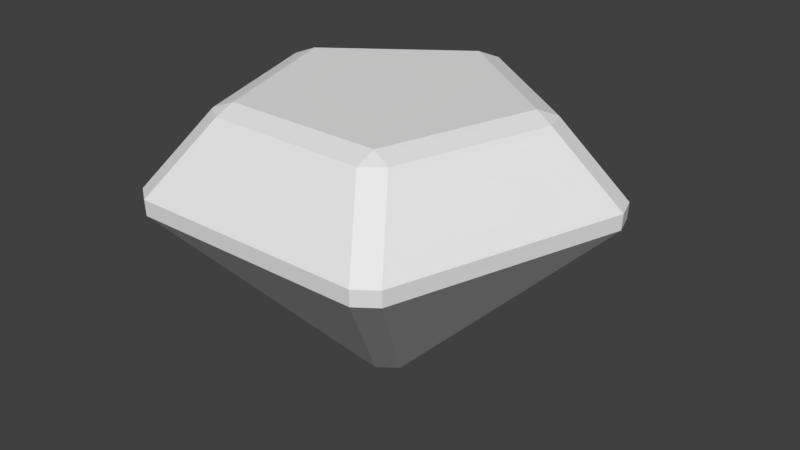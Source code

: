 # Source: gem.blend  (saved by Blender 2.91.10; exported with 4.5.12 LTS)
import bpy
from mathutils import Matrix  # noqa: F401  (used for matrix-valued properties, if any)

bpy.ops.wm.read_factory_settings(use_empty=True)
scene = bpy.context.scene
scene.name = 'Scene'

# ---- collections
col_collection_1 = bpy.data.collections.new('Collection 1'); scene.collection.children.link(col_collection_1)

# ---- world
world_world = bpy.data.worlds.new('World'); scene.world = world_world
world_world.color = (0.05088, 0.05088, 0.05088)
world_world.use_sun_shadow = False
world_world.sun_shadow_jitter_overblur = 0.0
world_world.cycles.sampling_method = 'MANUAL'

# ---- meshes
me_cone = bpy.data.meshes.new('Cone')
me_cone.from_pydata([(0.02644, 0.4748, -0.8683), (-0.02644, 0.4748, -0.8683), (-0.02663, 0.4734, -0.8123), (0.02663, 0.4734, -0.8123), (0.4434, 0.1719, -0.8683), (0.442, 0.1716, -0.8123), (0.4584, 0.1209, -0.8123), (0.4597, 0.1216, -0.8683), (0.3005, -0.3686, -0.8683), (0.2998, -0.3673, -0.8123), (0.2567, -0.3986, -0.8123), (0.2577, -0.3997, -0.8683), (-0.04309, -0.014, -0.1288), (-1.49e-08, -0.04531, -0.1288), (0.04309, -0.014, -0.1288), (0.02663, 0.03666, -0.1288), (-0.02663, 0.03666, -0.1288), (-0.2998, -0.3673, -0.8123), (-0.3005, -0.3686, -0.8683), (-0.2577, -0.3997, -0.8683), (-0.2567, -0.3986, -0.8123), (-0.442, 0.1716, -0.8123), (-0.4434, 0.1719, -0.8683), (-0.4597, 0.1216, -0.8683), (-0.4584, 0.1209, -0.8123), (0.02644, 0.3304, -1.117), (-3.912e-08, 0.2946, -1.145), (-0.02644, 0.3304, -1.117), (0.3061, 0.1273, -1.117), (0.3224, 0.07696, -1.117), (0.2802, 0.09104, -1.145), (0.2156, -0.2518, -1.117), (0.1728, -0.2829, -1.117), (0.1732, -0.2384, -1.145), (-0.1728, -0.2829, -1.117), (-0.2156, -0.2518, -1.117), (-0.1732, -0.2384, -1.145), (-0.3224, 0.07696, -1.117), (-0.3061, 0.1273, -1.117), (-0.2802, 0.09104, -1.145)], [], [(21, 16, 2), (7, 8, 31, 29), (11, 19, 34, 32), (18, 23, 37, 35), (22, 1, 27, 38), (3, 15, 5), (6, 14, 9), (10, 13, 20), (26, 30, 33, 36, 39), (17, 12, 24), (0, 1, 2, 3), (4, 5, 6, 7), (8, 9, 10, 11), (12, 13, 14, 15, 16), (17, 18, 19, 20), (21, 22, 23, 24), (25, 26, 27), (28, 29, 30), (31, 32, 33), (34, 35, 36), (37, 38, 39), (3, 5, 4, 0), (12, 17, 20, 13), (14, 6, 5, 15), (6, 9, 8, 7), (2, 16, 15, 3), (13, 10, 9, 14), (10, 20, 19, 11), (16, 21, 24, 12), (17, 24, 23, 18), (21, 2, 1, 22), (25, 28, 30, 26), (29, 31, 33, 30), (32, 34, 36, 33), (35, 37, 39, 36), (38, 27, 26, 39), (7, 29, 28, 4), (27, 1, 0, 25), (37, 23, 22, 38), (11, 32, 31, 8), (34, 19, 18, 35), (0, 4, 28, 25)])
me_cone.use_remesh_preserve_volume = False
me_cone.use_remesh_preserve_attributes = False
me_cone.use_mirror_vertex_groups = False
me_cone.update()

# ---- objects
ob_cone = bpy.data.objects.new('Cone', me_cone)

# ---- transforms, parenting, visibility, modifiers, constraints
ob_cone.location = (0.0, 0.0, -0.3555)
ob_cone.rotation_euler = (-0.0, 3.142, -0.0)
ob_cone.scale = (1.0, 1.0, 0.6068)
ob_cone.lineart.crease_threshold = 0.0

# ---- collection membership
col_collection_1.objects.link(ob_cone)

# ---- scene / render settings (as saved in the file)
scene.frame_start = 1; scene.frame_end = 250; scene.frame_set(1)
scene.render.engine = 'BLENDER_EEVEE_NEXT'
scene.render.resolution_percentage = 50
scene.render.dither_intensity = 0.0
scene.cycles.use_denoising = False
scene.cycles.samples = 128
scene.cycles.sampling_pattern = 'TABULATED_SOBOL'
scene.cycles.use_adaptive_sampling = False
scene.cycles.use_light_tree = False
scene.cycles.blur_glossy = 0.0
scene.cycles.sample_clamp_indirect = 0.0
scene.view_settings.view_transform = 'Standard'
bpy.context.view_layer.update()

# ---- added for rendering (the .blend has no active camera and no usable light): camera, sun
cam_auto = bpy.data.cameras.new('AutoCamera')
cam_auto.lens = 50.0
cam_auto.sensor_width = 36.0
cam_auto.clip_end = 1000.0
ob_auto_camera = bpy.data.objects.new('AutoCamera', cam_auto)
scene.collection.objects.link(ob_auto_camera)
ob_auto_camera.location = (1.30523, -1.52871, 1.07517)
ob_auto_camera.rotation_euler = (1.09748, -7.21219e-08, 0.694738)
scene.camera = ob_auto_camera
light_auto_sun = bpy.data.lights.new('AutoSun', 'SUN')
light_auto_sun.energy = 3.0
light_auto_sun.angle = 0.0523599
ob_auto_sun = bpy.data.objects.new('AutoSun', light_auto_sun)
scene.collection.objects.link(ob_auto_sun)
ob_auto_sun.rotation_euler = (0.872665, 0.174533, 0.523599)
bpy.context.view_layer.update()
